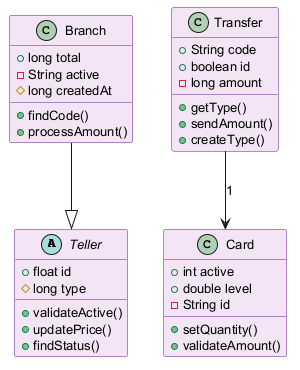

The diagram above was rendered by PlantUML. Its source (embedded in the PNG):
@startuml
skinparam backgroundColor #FFFFFF
skinparam classBackgroundColor #F3E5F5
skinparam classBorderColor #6A1B9A
skinparam defaultFontSize 13
abstract class Teller {
  +float id
  #long type
  +validateActive()
  +updatePrice()
  +findStatus()
}
class Transfer {
  +String code
  +boolean id
  -long amount
  +getType()
  +sendAmount()
  +createType()
}
class Branch {
  +long total
  -String active
  #long createdAt
  +findCode()
  +processAmount()
}
class Card {
  +int active
  +double level
  -String id
  +setQuantity()
  +validateAmount()
}
Branch --|> Teller
Transfer --> Card : "1"
@enduml